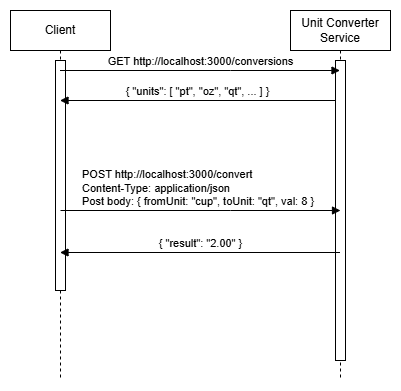

The diagram above was exported from draw.io. Its source (the exported page's mxGraphModel, read from the mxfile embedded in the PNG):
<mxGraphModel dx="1221" dy="618" grid="1" gridSize="10" guides="1" tooltips="1" connect="1" arrows="1" fold="1" page="1" pageScale="1" pageWidth="1169" pageHeight="826" background="none" math="0" shadow="0">
  <root>
    <mxCell id="0" />
    <mxCell id="1" parent="0" />
    <mxCell id="Ni_pJUGOuc7pz6-u3XCg-45" value="Unit Converter Service" style="shape=umlLifeline;perimeter=lifelinePerimeter;whiteSpace=wrap;html=1;container=1;dropTarget=0;collapsible=0;recursiveResize=0;outlineConnect=0;portConstraint=eastwest;newEdgeStyle={&quot;curved&quot;:0,&quot;rounded&quot;:0};" vertex="1" parent="1">
      <mxGeometry x="660" y="170" width="100" height="370" as="geometry" />
    </mxCell>
    <mxCell id="Ni_pJUGOuc7pz6-u3XCg-47" value="" style="html=1;points=[[0,0,0,0,5],[0,1,0,0,-5],[1,0,0,0,5],[1,1,0,0,-5]];perimeter=orthogonalPerimeter;outlineConnect=0;targetShapes=umlLifeline;portConstraint=eastwest;newEdgeStyle={&quot;curved&quot;:0,&quot;rounded&quot;:0};" vertex="1" parent="Ni_pJUGOuc7pz6-u3XCg-45">
      <mxGeometry x="45" y="50" width="10" height="300" as="geometry" />
    </mxCell>
    <mxCell id="Ni_pJUGOuc7pz6-u3XCg-46" value="Client" style="shape=umlLifeline;perimeter=lifelinePerimeter;whiteSpace=wrap;html=1;container=1;dropTarget=0;collapsible=0;recursiveResize=0;outlineConnect=0;portConstraint=eastwest;newEdgeStyle={&quot;curved&quot;:0,&quot;rounded&quot;:0};" vertex="1" parent="1">
      <mxGeometry x="380" y="170" width="100" height="370" as="geometry" />
    </mxCell>
    <mxCell id="Ni_pJUGOuc7pz6-u3XCg-48" value="" style="html=1;points=[[0,0,0,0,5],[0,1,0,0,-5],[1,0,0,0,5],[1,1,0,0,-5]];perimeter=orthogonalPerimeter;outlineConnect=0;targetShapes=umlLifeline;portConstraint=eastwest;newEdgeStyle={&quot;curved&quot;:0,&quot;rounded&quot;:0};" vertex="1" parent="Ni_pJUGOuc7pz6-u3XCg-46">
      <mxGeometry x="45" y="50" width="10" height="230" as="geometry" />
    </mxCell>
    <mxCell id="Ni_pJUGOuc7pz6-u3XCg-49" value="GET http://localhost:3000/conversions" style="html=1;verticalAlign=bottom;endArrow=block;curved=0;rounded=0;" edge="1" parent="1" source="Ni_pJUGOuc7pz6-u3XCg-46" target="Ni_pJUGOuc7pz6-u3XCg-45">
      <mxGeometry width="80" relative="1" as="geometry">
        <mxPoint x="460" y="250" as="sourcePoint" />
        <mxPoint x="540" y="250" as="targetPoint" />
        <Array as="points">
          <mxPoint x="600" y="230" />
        </Array>
        <mxPoint as="offset" />
      </mxGeometry>
    </mxCell>
    <mxCell id="Ni_pJUGOuc7pz6-u3XCg-56" value="{ &quot;units&quot;: [ &quot;pt&quot;, &quot;oz&quot;, &quot;qt&quot;, ... ] }" style="html=1;verticalAlign=bottom;endArrow=block;curved=0;rounded=0;" edge="1" parent="1">
      <mxGeometry width="80" relative="1" as="geometry">
        <mxPoint x="705" y="260" as="sourcePoint" />
        <mxPoint x="429.5" y="260" as="targetPoint" />
      </mxGeometry>
    </mxCell>
    <mxCell id="Ni_pJUGOuc7pz6-u3XCg-57" value="POST http://localhost:3000/convert&lt;div&gt;Content-Type: application/json&lt;/div&gt;&lt;div&gt;Post body: { fromUnit: &quot;cup&quot;,&amp;nbsp;&lt;span style=&quot;background-color: light-dark(#ffffff, var(--ge-dark-color, #121212)); color: light-dark(rgb(0, 0, 0), rgb(255, 255, 255));&quot;&gt;toUnit: &quot;qt&quot;,&amp;nbsp;&lt;/span&gt;&lt;span style=&quot;background-color: light-dark(#ffffff, var(--ge-dark-color, #121212)); color: light-dark(rgb(0, 0, 0), rgb(255, 255, 255));&quot;&gt;val: 8&amp;nbsp;&lt;/span&gt;&lt;span style=&quot;background-color: light-dark(#ffffff, var(--ge-dark-color, #121212)); color: light-dark(rgb(0, 0, 0), rgb(255, 255, 255));&quot;&gt;}&lt;/span&gt;&lt;/div&gt;" style="html=1;verticalAlign=bottom;endArrow=block;curved=0;rounded=0;align=left;" edge="1" parent="1">
      <mxGeometry x="-0.8571" width="80" relative="1" as="geometry">
        <mxPoint x="430" y="370" as="sourcePoint" />
        <mxPoint x="710" y="370" as="targetPoint" />
        <Array as="points">
          <mxPoint x="600" y="370" />
        </Array>
        <mxPoint as="offset" />
      </mxGeometry>
    </mxCell>
    <mxCell id="Ni_pJUGOuc7pz6-u3XCg-58" value="{ &quot;result&quot;: &quot;2.00&quot; }" style="html=1;verticalAlign=bottom;endArrow=block;curved=0;rounded=0;" edge="1" parent="1">
      <mxGeometry width="80" relative="1" as="geometry">
        <mxPoint x="709.5" y="412" as="sourcePoint" />
        <mxPoint x="429.5" y="412" as="targetPoint" />
      </mxGeometry>
    </mxCell>
  </root>
</mxGraphModel>